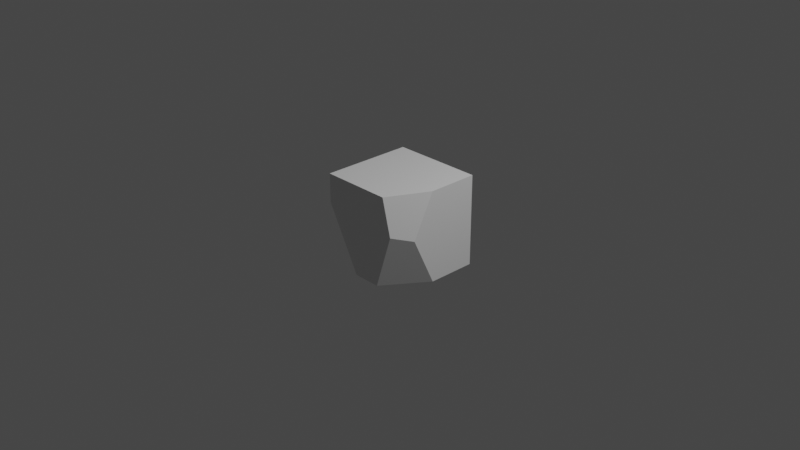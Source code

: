 # Source: final_obj9_irregular_cube.blend  (saved by Blender 3.4.6; exported with 4.5.12 LTS)
import bpy
from mathutils import Matrix  # noqa: F401  (used for matrix-valued properties, if any)

bpy.ops.wm.read_factory_settings(use_empty=True)
scene = bpy.context.scene
scene.name = 'Scene'

# ---- collections
col_collection = bpy.data.collections.new('Collection'); scene.collection.children.link(col_collection)

# ---- materials (node trees are filled in below, after node groups)
mat_material = bpy.data.materials.new('Material')
mat_material.alpha_threshold = 0.0
mat_material.use_transparent_shadow = False
mat_material.roughness = 0.5
mat_material.line_color = (0.0, 0.0, 0.0, 1.0)

# ---- material node trees
mat_material.use_nodes = True; mat_material.node_tree.nodes.clear()
_N = mat_material.node_tree.nodes; _L = mat_material.node_tree.links
n0 = _N.new('ShaderNodeOutputMaterial'); n0.name = 'Material Output'; n0.location = (300, 300)
n1 = _N.new('ShaderNodeBsdfPrincipled'); n1.name = 'Principled BSDF'; n1.location = (10, 300)
n1.distribution = 'GGX'
n1.subsurface_method = 'RANDOM_WALK_SKIN'
n1.inputs[3].default_value = 1.45
n1.inputs[27].default_value = (0.0, 0.0, 0.0, 1.0)
n1.inputs[28].default_value = 1.0
_L.new(n1.outputs[0], n0.inputs[0])
n0.is_active_output = True

# ---- world
world_world = bpy.data.worlds.new('World'); scene.world = world_world
world_world.use_nodes = True; world_world.node_tree.nodes.clear()
_N = world_world.node_tree.nodes; _L = world_world.node_tree.links
n0 = _N.new('ShaderNodeOutputWorld'); n0.name = 'World Output'; n0.location = (300, 300)
n1 = _N.new('ShaderNodeBackground'); n1.name = 'Background'; n1.location = (10, 300)
n1.inputs[0].default_value = (0.05088, 0.05088, 0.05088, 1.0)
_L.new(n1.outputs[0], n0.inputs[0])
n0.is_active_output = True
world_world.color = (0.05088, 0.05088, 0.05088)
world_world.use_sun_shadow = False
world_world.sun_shadow_jitter_overblur = 0.0

# ---- cameras
cam_camera = bpy.data.cameras.new('Camera')
cam_camera.clip_end = 100.0
cam_camera.ortho_scale = 7.314

# ---- lights
light_light = bpy.data.lights.new('Light', 'POINT')
light_light.transmission_factor = 0.0
light_light.energy = 1000.0
light_light.shadow_soft_size = 0.1
light_light.shadow_maximum_resolution = 0.006
light_light.use_absolute_resolution = True

# ---- meshes
me_cube = bpy.data.meshes.new('Cube')
me_cube.from_pydata([(1.0, 1.0, -1.0), (1.0, -1.0, -1.0), (-1.0, 1.0, 1.0), (-1.0, 1.0, -1.0), (0.363, -1.0, 1.0), (1.0, -1.0, 0.07073), (-1.0, 0.375, 1.0), (-0.2442, -1.0, 1.0), (-0.6494, -1.0, -1.0), (-1.0, -0.3621, -1.0), (0.756, 0.2022, 1.0), (0.5502, 1.0, 1.0), (1.0, 0.07314, 0.5825), (1.0, 1.0, 0.1085)], [], [(11, 2, 6, 7, 4, 10), (7, 8, 1, 5, 4), (6, 2, 3, 9), (3, 0, 1, 8, 9), (12, 5, 1, 0, 13), (0, 3, 2, 11, 13), (10, 4, 5, 12), (7, 6, 9, 8), (13, 11, 10, 12)])
_uv = me_cube.uv_layers.new(name='UVMap')
_uv.uv.foreach_set('vector', [0.6812, 0.5, 0.875, 0.5, 0.875, 0.5781, 0.7805, 0.75, 0.7046, 0.75, 0.6555, 0.5997, 0.625, 0.9055, 0.375, 0.9562, 0.375, 0.75, 0.5088, 0.75, 0.625, 0.8296, 0.625, 0.1719, 0.625, 0.25, 0.375, 0.25, 0.375, 0.07974, 0.125, 0.5, 0.375, 0.5, 0.375, 0.75, 0.1688, 0.75, 0.125, 0.6703, 0.5728, 0.6159, 0.5088, 0.75, 0.375, 0.75, 0.375, 0.5, 0.5136, 0.5, 0.375, 0.5, 0.375, 0.25, 0.625, 0.25, 0.625, 0.4438, 0.5136, 0.5, 0.0, 0.0, 0.0, 0.0, 0.0, 0.0, 0.0, 0.0, 0.0, 0.0, 0.0, 0.0, 0.0, 0.0, 0.0, 0.0, 0.0, 0.0, 0.0, 0.0, 0.0, 0.0, 0.0, 0.0])
_uv.active_render = True
_uv = me_cube.uv_layers.new(name='UV 贴图')
_uv.uv.foreach_set('vector', [0.0, 0.0, 0.0, 0.0, 0.0, 0.0, 0.0, 0.0, 0.0, 0.0, 0.0, 0.0, 0.0, 0.0, 0.0, 0.0, 0.0, 0.0, 0.0, 0.0, 0.0, 0.0, 0.0, 0.0, 0.0, 0.0, 0.0, 0.0, 0.0, 0.0, 0.0, 0.0, 0.0, 0.0, 0.0, 0.0, 0.0, 0.0, 0.0, 0.0, 0.0, 0.0, 0.0, 0.0, 0.0, 0.0, 0.0, 0.0, 0.0, 0.0, 0.0, 0.0, 0.0, 0.0, 0.0, 0.0, 0.0, 0.0, 0.0, 0.0, 0.2758, 0.5499, 0.2077, 0.6056, 0.283, 0.6419, 0.3023, 0.5722, 0.1839, 0.6143, 0.2169, 0.7049, 0.3588, 0.6353, 0.3435, 0.5933, 0.7928, 0.5963, 0.7673, 0.5397, 0.7081, 0.5607, 0.7105, 0.5907])
me_cube.materials.append(mat_material)
me_cube.use_mirror_vertex_groups = False
me_cube.update()

# ---- objects
ob_cube = bpy.data.objects.new('Cube', me_cube)
ob_light = bpy.data.objects.new('Light', light_light)
ob_camera = bpy.data.objects.new('Camera', cam_camera)

# ---- transforms, parenting, visibility, modifiers, constraints
ob_cube.location = (0.02625, 0.0, 0.0)
ob_cube.rotation_euler = (1.571, 0.0, 0.0)
ob_cube.scale = (0.5, 0.5, 0.5)
ob_cube.lock_rotations_4d = False
ob_cube.empty_display_type = 'ARROWS'
ob_cube.lineart.crease_threshold = 0.0
ob_light.location = (4.076, 1.005, 5.904)
ob_light.rotation_euler = (0.6503, 0.05522, 1.866)
ob_light.lock_rotations_4d = False
ob_light.empty_display_type = 'ARROWS'
ob_light.color = (0.0, 0.0, 0.0, 0.0)
ob_light.lineart.crease_threshold = 0.0
ob_camera.location = (7.359, -6.926, 4.958)
ob_camera.rotation_euler = (1.109, 0.0, 0.8149)
ob_camera.lock_rotations_4d = False
ob_camera.empty_display_type = 'ARROWS'
ob_camera.color = (0.0, 0.0, 0.0, 0.0)
ob_camera.display_type = 'WIRE'
ob_camera.lineart.crease_threshold = 0.0

# ---- collection membership
col_collection.objects.link(ob_cube)
col_collection.objects.link(ob_light)
col_collection.objects.link(ob_camera)

# ---- scene / render settings (as saved in the file)
scene.camera = ob_camera
scene.frame_start = 1; scene.frame_end = 250; scene.frame_set(1)
scene.render.engine = 'BLENDER_EEVEE_NEXT'
scene.cycles.sampling_pattern = 'TABULATED_SOBOL'
scene.cycles.use_light_tree = False
scene.view_settings.view_transform = 'Filmic'
bpy.context.view_layer.update()
